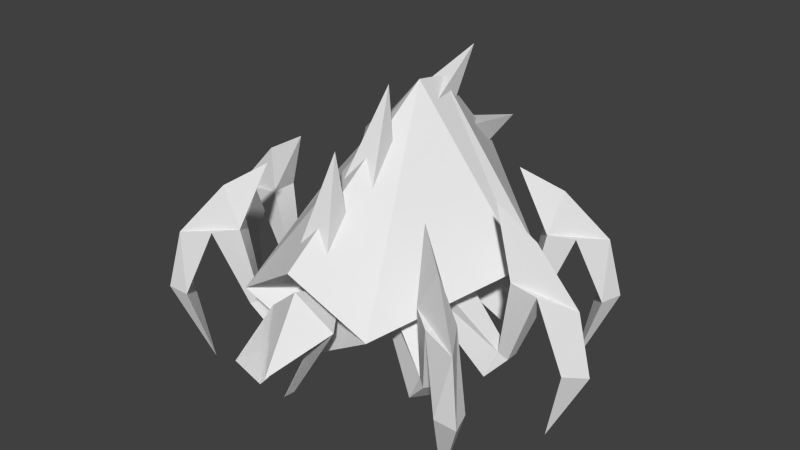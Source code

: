 # Source: enemy_janga.blend  (saved by Blender 2.79.0; exported with 4.5.12 LTS)
import bpy
from mathutils import Matrix  # noqa: F401  (used for matrix-valued properties, if any)

bpy.ops.wm.read_factory_settings(use_empty=True)
scene = bpy.context.scene
scene.name = 'Scene'

# ---- collections
col_collection_1 = bpy.data.collections.new('Collection 1'); scene.collection.children.link(col_collection_1)

# ---- materials (node trees are filled in below, after node groups)
mat_material = bpy.data.materials.new('Material')
mat_material.alpha_threshold = 0.0
mat_material.use_transparent_shadow = False
mat_material.roughness = 0.5
mat_material.line_color = (0.0, 0.0, 0.0, 1.0)

# ---- material node trees

# ---- world
world_world = bpy.data.worlds.new('World'); scene.world = world_world
world_world.color = (0.05088, 0.05088, 0.05088)
world_world.use_sun_shadow = False
world_world.sun_shadow_jitter_overblur = 0.0
world_world.cycles.sampling_method = 'NONE'
world_world.cycles.sample_map_resolution = 256

# ---- meshes
me_cube = bpy.data.meshes.new('Cube')
me_cube.from_pydata([(-1.195e-08, 0.1723, 0.4737), (8.275e-08, -0.4993, 0.3175), (0.5733, 0.2744, 0.6976), (-3.709e-08, 0.3412, 1.339), (0.3448, -0.5771, 0.5452), (6.821e-08, -0.655, 0.7729), (7.401e-08, -0.3419, 0.5755), (-1.081e-07, 0.7236, 0.924), (3.54e-08, 0.04365, 0.4199), (-2.138e-08, 0.1775, 1.365), (0.5963, 0.1529, 0.6692), (-0.08333, -0.5155, 0.78), (-2.544e-17, -0.3586, 1.207), (-0.08333, -0.3507, 0.755), (0.08333, -0.5155, 0.78), (0.08333, -0.3507, 0.755), (1.195e-08, 0.1723, 0.4737), (-8.275e-08, -0.4993, 0.3175), (-0.5733, 0.2744, 0.6976), (3.709e-08, 0.3412, 1.339), (-0.3448, -0.5771, 0.5452), (-6.821e-08, -0.655, 0.7729), (-7.401e-08, -0.3419, 0.5755), (1.081e-07, 0.7236, 0.924), (-3.54e-08, 0.04365, 0.4199), (2.138e-08, 0.1775, 1.365), (-0.5963, 0.1529, 0.6692), (-0.08333, -0.2351, 0.9947), (1.375e-17, -0.02432, 1.398), (-0.08333, -0.07498, 0.9486), (0.08333, -0.2351, 0.9947), (0.08333, -0.07498, 0.9486), (-0.08333, 0.1493, 1.247), (2.003e-17, 0.5664, 1.427), (-0.08333, 0.2448, 1.11), (0.08333, 0.1493, 1.247), (0.08333, 0.2448, 1.11), (-0.08333, 0.4669, 1.089), (-5.561e-17, 0.9094, 0.9839), (-0.08333, 0.4619, 0.922), (0.08333, 0.4669, 1.089), (0.08333, 0.4619, 0.922)], [], [(10, 2, 3, 9), (8, 0, 2, 10), (4, 5, 6), (1, 4, 6), (2, 0, 7), (3, 2, 7), (1, 8, 10, 4), (4, 10, 9, 5), (12, 13, 11), (12, 15, 13), (12, 14, 15), (12, 11, 14), (26, 25, 19, 18), (24, 26, 18, 16), (20, 22, 21), (17, 22, 20), (18, 23, 16), (19, 23, 18), (17, 20, 26, 24), (20, 21, 25, 26), (28, 29, 27), (28, 31, 29), (28, 30, 31), (28, 27, 30), (33, 34, 32), (33, 36, 34), (33, 35, 36), (33, 32, 35), (38, 39, 37), (38, 41, 39), (38, 40, 41), (38, 37, 40)])
_uv = me_cube.uv_layers.new(name='UVMap')
_uv.uv.foreach_set('vector', [0.4466, 0.2514, 0.4853, 0.2533, 0.6094, 0.5086, 0.546, 0.5401, 0.4514, 0.02867, 0.5062, 0.04807, 0.4853, 0.2533, 0.4466, 0.2514, 0.1937, 0.2127, 0.1245, 0.376, 0.02295, 0.2575, 0.2087, 0.02867, 0.1937, 0.2127, 0.08164, 0.067, 0.4853, 0.2533, 0.5062, 0.04807, 0.731, 0.2766, 0.6094, 0.5086, 0.4853, 0.2533, 0.731, 0.2766, 0.2087, 0.02867, 0.4514, 0.02867, 0.4466, 0.2514, 0.1937, 0.2127, 0.1937, 0.2127, 0.4466, 0.2514, 0.546, 0.5401, 0.1245, 0.376, 0.7411, 0.7595, 0.899, 0.926, 0.83, 0.9725, 0.7411, 0.7595, 0.6666, 0.9765, 0.5941, 0.9357, 0.7411, 0.7595, 0.7487, 0.9902, 0.6666, 0.9765, 0.7411, 0.7595, 0.83, 0.9725, 0.7487, 0.9902, 0.4466, 0.2514, 0.546, 0.5401, 0.6094, 0.5086, 0.4853, 0.2533, 0.4514, 0.02867, 0.4466, 0.2514, 0.4853, 0.2533, 0.5062, 0.04807, 0.1937, 0.2127, 0.02295, 0.2575, 0.1245, 0.376, 0.2087, 0.02867, 0.08164, 0.067, 0.1937, 0.2127, 0.4853, 0.2533, 0.731, 0.2766, 0.5062, 0.04807, 0.6094, 0.5086, 0.731, 0.2766, 0.4853, 0.2533, 0.2087, 0.02867, 0.1937, 0.2127, 0.4466, 0.2514, 0.4514, 0.02867, 0.1937, 0.2127, 0.1245, 0.376, 0.546, 0.5401, 0.4466, 0.2514, 0.7411, 0.7595, 0.899, 0.926, 0.83, 0.9725, 0.7411, 0.7595, 0.6666, 0.9765, 0.5941, 0.9357, 0.7411, 0.7595, 0.7487, 0.9902, 0.6666, 0.9765, 0.7411, 0.7595, 0.83, 0.9725, 0.7487, 0.9902, 0.7411, 0.7595, 0.899, 0.926, 0.83, 0.9725, 0.7411, 0.7595, 0.6666, 0.9765, 0.5941, 0.9357, 0.7411, 0.7595, 0.7487, 0.9902, 0.6666, 0.9765, 0.7411, 0.7595, 0.83, 0.9725, 0.7487, 0.9902, 0.7411, 0.7595, 0.899, 0.926, 0.83, 0.9725, 0.7411, 0.7595, 0.6666, 0.9765, 0.5941, 0.9357, 0.7411, 0.7595, 0.7487, 0.9902, 0.6666, 0.9765, 0.7411, 0.7595, 0.83, 0.9725, 0.7487, 0.9902])
me_cube.materials.append(mat_material)
me_cube.use_remesh_preserve_volume = False
me_cube.use_remesh_preserve_attributes = False
me_cube.use_mirror_vertex_groups = False
me_cube.update()
me_cube_001 = bpy.data.meshes.new('Cube.001')
me_cube_001.from_pydata([(5.714e-08, -0.2693, 0.1114), (-2.105e-08, 0.005078, 0.01064), (8.979e-09, -0.1958, -0.1804), (0.1744, -0.2325, -0.03448), (1.077e-07, -0.4632, -0.2112), (0.07046, -0.4272, -0.2868), (0.171, -0.464, -0.1937), (-5.714e-08, -0.2693, 0.1114), (2.105e-08, 0.005078, 0.01064), (-8.979e-09, -0.1958, -0.1804), (-0.1744, -0.2325, -0.03448), (-1.077e-07, -0.4632, -0.2112), (-0.07046, -0.4272, -0.2868), (-0.171, -0.464, -0.1937), (8.979e-09, -0.1958, -0.1804), (0.1744, -0.2325, -0.03448), (0.07046, -0.4272, -0.2868), (0.171, -0.464, -0.1937), (-8.979e-09, -0.1958, -0.1804), (-0.1744, -0.2325, -0.03448), (-0.07046, -0.4272, -0.2868), (-0.171, -0.464, -0.1937)], [], [(1, 3, 2), (3, 1, 0), (2, 3, 4), (3, 0, 4), (3, 6, 5, 2), (8, 9, 10), (10, 7, 8), (9, 11, 10), (10, 11, 7), (10, 9, 12, 13), (15, 14, 16, 17), (19, 21, 20, 18)])
_uv = me_cube_001.uv_layers.new(name='UVMap')
_uv.uv.foreach_set('vector', [0.4108, 0.6444, 0.2345, 0.5853, 0.3392, 0.487, 0.2345, 0.5853, 0.4108, 0.6444, 0.2489, 0.7282, 0.1195, 0.4991, 0.2345, 0.5853, 0.03073, 0.6416, 0.2345, 0.5853, 0.2489, 0.7282, 0.03073, 0.6416, 0.2442, 0.9255, 0.06367, 0.8814, 0.07002, 0.7878, 0.2442, 0.7731, 0.4108, 0.6444, 0.3392, 0.487, 0.2345, 0.5853, 0.2345, 0.5853, 0.2489, 0.7282, 0.4108, 0.6444, 0.1195, 0.4991, 0.03073, 0.6416, 0.2345, 0.5853, 0.2345, 0.5853, 0.03073, 0.6416, 0.2489, 0.7282, 0.2442, 0.9255, 0.2442, 0.7731, 0.07002, 0.7878, 0.06367, 0.8814, 0.2442, 0.9255, 0.2442, 0.7731, 0.07002, 0.7878, 0.06367, 0.8814, 0.2442, 0.9255, 0.06367, 0.8814, 0.07002, 0.7878, 0.2442, 0.7731])
me_cube_001.materials.append(mat_material)
me_cube_001.use_remesh_preserve_volume = False
me_cube_001.use_remesh_preserve_attributes = False
me_cube_001.use_mirror_vertex_groups = False
me_cube_001.update()
me_cube_007 = bpy.data.meshes.new('Cube.007')
me_cube_007.from_pydata([(-0.1585, 0.04166, 0.07761), (-0.265, 0.1295, 0.1117), (-0.0305, 0.1968, 0.07761), (-0.137, 0.2847, 0.1117), (-0.4731, 0.3081, -0.3395), (-0.4867, 0.3623, -0.2105), (-0.3922, 0.406, -0.3395), (-0.448, 0.4091, -0.2105), (-0.4881, 0.4422, -0.2287), (-0.4207, 0.3472, 0.4665), (-0.5268, 0.3953, -0.2287), (-0.4788, 0.4775, 0.1685), (-0.5597, 0.3795, 0.1685), (-0.5775, 0.5589, 0.1461), (-0.6583, 0.461, 0.1461), (-0.5762, 0.4755, 0.352), (-0.7427, 0.6129, 0.1142), (-0.6855, 0.648, -0.1742), (-0.7663, 0.5501, -0.1742), (-0.7981, 0.6586, -0.1723), (-0.6526, 0.5386, -0.5456)], [], [(3, 2, 6, 7), (11, 9, 12), (5, 4, 0, 1), (0, 4, 6, 2), (5, 1, 3, 7), (8, 6, 4, 10), (10, 14, 13, 8), (6, 8, 7), (7, 11, 12, 5), (5, 12, 14, 10), (8, 13, 11, 7), (12, 15, 16, 14), (12, 9, 15), (13, 16, 15, 11), (13, 17, 19, 16), (14, 18, 17, 13), (16, 19, 18, 14), (19, 20, 18), (5, 10, 4), (15, 9, 11), (18, 20, 17), (17, 20, 19)])
_uv = me_cube_007.uv_layers.new(name='UVMap')
_uv.uv.foreach_set('vector', [0.5707, 0.924, 0.4832, 0.9841, 0.4729, 0.6014, 0.5719, 0.6364, 0.8419, 0.2848, 0.8651, 0.4032, 0.8882, 0.2848, 0.5715, 0.6364, 0.4725, 0.6014, 0.4827, 0.9841, 0.5703, 0.924, 0.8145, 0.6226, 0.802, 0.4503, 0.7592, 0.4503, 0.7467, 0.6226, 0.8762, 0.1443, 0.9018, 0.006047, 0.8283, 0.006047, 0.854, 0.1443, 0.7703, 0.4006, 0.7592, 0.4503, 0.802, 0.4503, 0.7908, 0.4006, 0.7908, 0.4006, 0.802, 0.2654, 0.7592, 0.2654, 0.7703, 0.4006, 0.4729, 0.6014, 0.5856, 0.5976, 0.5719, 0.6364, 0.854, 0.1443, 0.8419, 0.2848, 0.8882, 0.2848, 0.8762, 0.1443, 0.5715, 0.6364, 0.8248, 0.7746, 0.8715, 0.6896, 0.5852, 0.5976, 0.5856, 0.5976, 0.8719, 0.6896, 0.8252, 0.7746, 0.5719, 0.6364, 0.8248, 0.7746, 0.957, 0.8085, 0.957, 0.6197, 0.8715, 0.6896, 0.8248, 0.7746, 0.957, 0.9593, 0.957, 0.8085, 0.8719, 0.6896, 0.957, 0.6197, 0.957, 0.8085, 0.8252, 0.7746, 0.8719, 0.6896, 0.8813, 0.4601, 0.957, 0.4661, 0.957, 0.6197, 0.802, 0.2654, 0.802, 0.1476, 0.7592, 0.1476, 0.7592, 0.2654, 0.957, 0.6197, 0.957, 0.4661, 0.8808, 0.4601, 0.8715, 0.6896, 0.957, 0.4661, 0.957, 0.1798, 0.8808, 0.4601, 0.5715, 0.6364, 0.5852, 0.5976, 0.4725, 0.6014, 0.957, 0.8085, 0.957, 0.9593, 0.8252, 0.7746, 0.802, 0.1476, 0.7806, 0.0184, 0.7592, 0.1476, 0.8813, 0.4601, 0.957, 0.1798, 0.957, 0.4661])
me_cube_007.materials.append(mat_material)
me_cube_007.use_remesh_preserve_volume = False
me_cube_007.use_remesh_preserve_attributes = False
me_cube_007.use_mirror_vertex_groups = False
me_cube_007.update()
me_cube_006 = bpy.data.meshes.new('Cube.006')
me_cube_006.from_pydata([(-0.1068, -0.1021, 0.6329), (-0.2448, -0.1033, 0.667), (-0.1084, 0.09905, 0.6329), (-0.2465, 0.09792, 0.667), (-0.5604, -0.06808, 0.2105), (-0.6057, -0.03535, 0.3395), (-0.5615, 0.05889, 0.2105), (-0.6062, 0.02542, 0.3395), (-0.6582, 0.025, 0.3213), (-0.5454, -0.004468, 1.016), (-0.6577, -0.03578, 0.3213), (-0.6737, 0.05797, 0.7185), (-0.6727, -0.069, 0.7185), (-0.8017, 0.05692, 0.6961), (-0.8006, -0.07004, 0.6961), (-0.7471, -0.00612, 0.902), (-0.9629, -0.007888, 0.6642), (-0.9416, 0.05577, 0.3758), (-0.9406, -0.07119, 0.3758), (-1.035, -0.008477, 0.3777), (-0.8461, -0.006932, 0.004354)], [], [(3, 2, 6, 7), (11, 9, 12), (5, 4, 0, 1), (0, 4, 6, 2), (5, 1, 3, 7), (8, 6, 4, 10), (10, 14, 13, 8), (6, 8, 7), (7, 11, 12, 5), (5, 12, 14, 10), (8, 13, 11, 7), (12, 15, 16, 14), (12, 9, 15), (13, 16, 15, 11), (13, 17, 19, 16), (14, 18, 17, 13), (16, 19, 18, 14), (19, 20, 18), (5, 10, 4), (15, 9, 11), (18, 20, 17), (17, 20, 19)])
_uv = me_cube_006.uv_layers.new(name='UVMap')
_uv.uv.foreach_set('vector', [0.5707, 0.924, 0.4832, 0.9841, 0.4729, 0.6014, 0.5719, 0.6364, 0.8419, 0.2848, 0.8651, 0.4032, 0.8882, 0.2848, 0.5715, 0.6364, 0.4725, 0.6014, 0.4827, 0.9841, 0.5703, 0.924, 0.8145, 0.6226, 0.802, 0.4503, 0.7592, 0.4503, 0.7467, 0.6226, 0.8762, 0.1443, 0.9018, 0.006047, 0.8283, 0.006047, 0.854, 0.1443, 0.7703, 0.4006, 0.7592, 0.4503, 0.802, 0.4503, 0.7908, 0.4006, 0.7908, 0.4006, 0.802, 0.2654, 0.7592, 0.2654, 0.7703, 0.4006, 0.4729, 0.6014, 0.5856, 0.5976, 0.5719, 0.6364, 0.854, 0.1443, 0.8419, 0.2848, 0.8882, 0.2848, 0.8762, 0.1443, 0.5715, 0.6364, 0.8248, 0.7746, 0.8715, 0.6896, 0.5852, 0.5976, 0.5856, 0.5976, 0.8719, 0.6896, 0.8252, 0.7746, 0.5719, 0.6364, 0.8248, 0.7746, 0.957, 0.8085, 0.957, 0.6197, 0.8715, 0.6896, 0.8248, 0.7746, 0.957, 0.9593, 0.957, 0.8085, 0.8719, 0.6896, 0.957, 0.6197, 0.957, 0.8085, 0.8252, 0.7746, 0.8719, 0.6896, 0.8813, 0.4601, 0.957, 0.4661, 0.957, 0.6197, 0.802, 0.2654, 0.802, 0.1476, 0.7592, 0.1476, 0.7592, 0.2654, 0.957, 0.6197, 0.957, 0.4661, 0.8808, 0.4601, 0.8715, 0.6896, 0.957, 0.4661, 0.957, 0.1798, 0.8808, 0.4601, 0.5715, 0.6364, 0.5852, 0.5976, 0.4725, 0.6014, 0.957, 0.8085, 0.957, 0.9593, 0.8252, 0.7746, 0.802, 0.1476, 0.7806, 0.0184, 0.7592, 0.1476, 0.8813, 0.4601, 0.957, 0.1798, 0.957, 0.4661])
me_cube_006.materials.append(mat_material)
me_cube_006.use_remesh_preserve_volume = False
me_cube_006.use_remesh_preserve_attributes = False
me_cube_006.use_mirror_vertex_groups = False
me_cube_006.update()
me_cube_005 = bpy.data.meshes.new('Cube.005')
me_cube_005.from_pydata([(-0.03042, -0.1906, -0.4703), (-0.1429, -0.2707, -0.4361), (-0.1472, -0.02678, -0.4703), (-0.2596, -0.1069, -0.4361), (-0.42, -0.3772, -0.8895), (-0.4759, -0.3764, -0.7605), (-0.4937, -0.2738, -0.8895), (-0.5112, -0.3269, -0.7605), (-0.5535, -0.357, -0.7787), (-0.4442, -0.3165, -0.08352), (-0.5182, -0.4065, -0.7787), (-0.5851, -0.339, -0.3815), (-0.5115, -0.4424, -0.3815), (-0.6893, -0.4132, -0.4039), (-0.6157, -0.5166, -0.4039), (-0.6085, -0.4335, -0.198), (-0.7842, -0.5588, -0.4358), (-0.8033, -0.4944, -0.7242), (-0.7296, -0.5978, -0.7242), (-0.8428, -0.6005, -0.7223), (-0.6891, -0.491, -1.096)], [], [(3, 2, 6, 7), (11, 9, 12), (5, 4, 0, 1), (0, 4, 6, 2), (5, 1, 3, 7), (8, 6, 4, 10), (10, 14, 13, 8), (6, 8, 7), (7, 11, 12, 5), (5, 12, 14, 10), (8, 13, 11, 7), (12, 15, 16, 14), (12, 9, 15), (13, 16, 15, 11), (13, 17, 19, 16), (14, 18, 17, 13), (16, 19, 18, 14), (19, 20, 18), (5, 10, 4), (15, 9, 11), (18, 20, 17), (17, 20, 19)])
_uv = me_cube_005.uv_layers.new(name='UVMap')
_uv.uv.foreach_set('vector', [0.5707, 0.924, 0.4832, 0.9841, 0.4729, 0.6014, 0.5719, 0.6364, 0.8419, 0.2848, 0.8651, 0.4032, 0.8882, 0.2848, 0.5715, 0.6364, 0.4725, 0.6014, 0.4827, 0.9841, 0.5703, 0.924, 0.8145, 0.6226, 0.802, 0.4503, 0.7592, 0.4503, 0.7467, 0.6226, 0.8762, 0.1443, 0.9018, 0.006047, 0.8283, 0.006047, 0.854, 0.1443, 0.7703, 0.4006, 0.7592, 0.4503, 0.802, 0.4503, 0.7908, 0.4006, 0.7908, 0.4006, 0.802, 0.2654, 0.7592, 0.2654, 0.7703, 0.4006, 0.4729, 0.6014, 0.5856, 0.5976, 0.5719, 0.6364, 0.854, 0.1443, 0.8419, 0.2848, 0.8882, 0.2848, 0.8762, 0.1443, 0.5715, 0.6364, 0.8248, 0.7746, 0.8715, 0.6896, 0.5852, 0.5976, 0.5856, 0.5976, 0.8719, 0.6896, 0.8252, 0.7746, 0.5719, 0.6364, 0.8248, 0.7746, 0.957, 0.8085, 0.957, 0.6197, 0.8715, 0.6896, 0.8248, 0.7746, 0.957, 0.9593, 0.957, 0.8085, 0.8719, 0.6896, 0.957, 0.6197, 0.957, 0.8085, 0.8252, 0.7746, 0.8719, 0.6896, 0.8813, 0.4601, 0.957, 0.4661, 0.957, 0.6197, 0.802, 0.2654, 0.802, 0.1476, 0.7592, 0.1476, 0.7592, 0.2654, 0.957, 0.6197, 0.957, 0.4661, 0.8808, 0.4601, 0.8715, 0.6896, 0.957, 0.4661, 0.957, 0.1798, 0.8808, 0.4601, 0.5715, 0.6364, 0.5852, 0.5976, 0.4725, 0.6014, 0.957, 0.8085, 0.957, 0.9593, 0.8252, 0.7746, 0.802, 0.1476, 0.7806, 0.0184, 0.7592, 0.1476, 0.8813, 0.4601, 0.957, 0.1798, 0.957, 0.4661])
me_cube_005.materials.append(mat_material)
me_cube_005.use_remesh_preserve_volume = False
me_cube_005.use_remesh_preserve_attributes = False
me_cube_005.use_mirror_vertex_groups = False
me_cube_005.update()
me_cube_004 = bpy.data.meshes.new('Cube.004')
me_cube_004.from_pydata([(0.1617, 0.04166, 0.08187), (0.2682, 0.1295, 0.116), (0.03369, 0.1968, 0.08187), (0.1402, 0.2847, 0.116), (0.4731, 0.3081, -0.3395), (0.4867, 0.3623, -0.2105), (0.3922, 0.406, -0.3395), (0.448, 0.4091, -0.2105), (0.4881, 0.4422, -0.2287), (0.4207, 0.3472, 0.4665), (0.5268, 0.3953, -0.2287), (0.4788, 0.4775, 0.1685), (0.5597, 0.3795, 0.1685), (0.5775, 0.5589, 0.1461), (0.6583, 0.461, 0.1461), (0.5762, 0.4755, 0.352), (0.7427, 0.6129, 0.1142), (0.6855, 0.648, -0.1742), (0.7663, 0.5501, -0.1742), (0.7981, 0.6586, -0.1723), (0.6526, 0.5386, -0.5456)], [], [(3, 7, 6, 2), (11, 12, 9), (5, 1, 0, 4), (0, 2, 6, 4), (5, 7, 3, 1), (8, 10, 4, 6), (10, 8, 13, 14), (6, 7, 8), (7, 5, 12, 11), (5, 10, 14, 12), (8, 7, 11, 13), (12, 14, 16, 15), (12, 15, 9), (13, 11, 15, 16), (13, 16, 19, 17), (14, 13, 17, 18), (16, 14, 18, 19), (19, 18, 20), (5, 4, 10), (15, 11, 9), (18, 17, 20), (17, 19, 20)])
_uv = me_cube_004.uv_layers.new(name='UVMap')
_uv.uv.foreach_set('vector', [0.5707, 0.924, 0.5719, 0.6364, 0.4729, 0.6014, 0.4832, 0.9841, 0.8419, 0.2848, 0.8882, 0.2848, 0.8651, 0.4032, 0.5715, 0.6364, 0.5703, 0.924, 0.4827, 0.9841, 0.4725, 0.6014, 0.8145, 0.6226, 0.7467, 0.6226, 0.7592, 0.4503, 0.802, 0.4503, 0.8762, 0.1443, 0.854, 0.1443, 0.8283, 0.006047, 0.9018, 0.006047, 0.7703, 0.4006, 0.7908, 0.4006, 0.802, 0.4503, 0.7592, 0.4503, 0.7908, 0.4006, 0.7703, 0.4006, 0.7592, 0.2654, 0.802, 0.2654, 0.4729, 0.6014, 0.5719, 0.6364, 0.5856, 0.5976, 0.854, 0.1443, 0.8762, 0.1443, 0.8882, 0.2848, 0.8419, 0.2848, 0.5715, 0.6364, 0.5852, 0.5976, 0.8715, 0.6896, 0.8248, 0.7746, 0.5856, 0.5976, 0.5719, 0.6364, 0.8252, 0.7746, 0.8719, 0.6896, 0.8248, 0.7746, 0.8715, 0.6896, 0.957, 0.6197, 0.957, 0.8085, 0.8248, 0.7746, 0.957, 0.8085, 0.957, 0.9593, 0.8719, 0.6896, 0.8252, 0.7746, 0.957, 0.8085, 0.957, 0.6197, 0.8719, 0.6896, 0.957, 0.6197, 0.957, 0.4661, 0.8813, 0.4601, 0.802, 0.2654, 0.7592, 0.2654, 0.7592, 0.1476, 0.802, 0.1476, 0.957, 0.6197, 0.8715, 0.6896, 0.8808, 0.4601, 0.957, 0.4661, 0.957, 0.4661, 0.8808, 0.4601, 0.957, 0.1798, 0.5715, 0.6364, 0.4725, 0.6014, 0.5852, 0.5976, 0.957, 0.8085, 0.8252, 0.7746, 0.957, 0.9593, 0.802, 0.1476, 0.7592, 0.1476, 0.7806, 0.0184, 0.8813, 0.4601, 0.957, 0.4661, 0.957, 0.1798])
me_cube_004.materials.append(mat_material)
me_cube_004.use_remesh_preserve_volume = False
me_cube_004.use_remesh_preserve_attributes = False
me_cube_004.use_mirror_vertex_groups = False
me_cube_004.update()
me_cube_003 = bpy.data.meshes.new('Cube.003')
me_cube_003.from_pydata([(0.09378, -0.1006, 0.0925), (0.2318, -0.1006, 0.1266), (0.09378, 0.1006, 0.0925), (0.2318, 0.1006, 0.1266), (0.561, -0.06348, -0.3395), (0.606, -0.03039, -0.2105), (0.561, 0.06348, -0.3395), (0.606, 0.03039, -0.2105), (0.658, 0.03039, -0.2287), (0.5455, -4.237e-08, 0.4665), (0.658, -0.03039, -0.2287), (0.6732, 0.06348, 0.1685), (0.6732, -0.06348, 0.1685), (0.8012, 0.06348, 0.1461), (0.8012, -0.06348, 0.1461), (0.7471, -2.98e-08, 0.352), (0.9629, -7.451e-09, 0.1142), (0.9411, 0.06348, -0.1742), (0.9411, -0.06348, -0.1742), (1.035, -1.49e-08, -0.1723), (0.8462, -1.863e-08, -0.5456)], [], [(3, 7, 6, 2), (11, 12, 9), (5, 1, 0, 4), (0, 2, 6, 4), (5, 7, 3, 1), (8, 10, 4, 6), (10, 8, 13, 14), (6, 7, 8), (7, 5, 12, 11), (5, 10, 14, 12), (8, 7, 11, 13), (12, 14, 16, 15), (12, 15, 9), (13, 11, 15, 16), (13, 16, 19, 17), (14, 13, 17, 18), (16, 14, 18, 19), (19, 18, 20), (5, 4, 10), (15, 11, 9), (18, 17, 20), (17, 19, 20)])
_uv = me_cube_003.uv_layers.new(name='UVMap')
_uv.uv.foreach_set('vector', [0.5707, 0.924, 0.5719, 0.6364, 0.4729, 0.6014, 0.4832, 0.9841, 0.8419, 0.2848, 0.8882, 0.2848, 0.8651, 0.4032, 0.5715, 0.6364, 0.5703, 0.924, 0.4827, 0.9841, 0.4725, 0.6014, 0.8145, 0.6226, 0.7467, 0.6226, 0.7592, 0.4503, 0.802, 0.4503, 0.8762, 0.1443, 0.854, 0.1443, 0.8283, 0.006047, 0.9018, 0.006047, 0.7703, 0.4006, 0.7908, 0.4006, 0.802, 0.4503, 0.7592, 0.4503, 0.7908, 0.4006, 0.7703, 0.4006, 0.7592, 0.2654, 0.802, 0.2654, 0.4729, 0.6014, 0.5719, 0.6364, 0.5856, 0.5976, 0.854, 0.1443, 0.8762, 0.1443, 0.8882, 0.2848, 0.8419, 0.2848, 0.5715, 0.6364, 0.5852, 0.5976, 0.8715, 0.6896, 0.8248, 0.7746, 0.5856, 0.5976, 0.5719, 0.6364, 0.8252, 0.7746, 0.8719, 0.6896, 0.8248, 0.7746, 0.8715, 0.6896, 0.957, 0.6197, 0.957, 0.8085, 0.8248, 0.7746, 0.957, 0.8085, 0.957, 0.9593, 0.8719, 0.6896, 0.8252, 0.7746, 0.957, 0.8085, 0.957, 0.6197, 0.8719, 0.6896, 0.957, 0.6197, 0.957, 0.4661, 0.8813, 0.4601, 0.802, 0.2654, 0.7592, 0.2654, 0.7592, 0.1476, 0.802, 0.1476, 0.957, 0.6197, 0.8715, 0.6896, 0.8808, 0.4601, 0.957, 0.4661, 0.957, 0.4661, 0.8808, 0.4601, 0.957, 0.1798, 0.5715, 0.6364, 0.4725, 0.6014, 0.5852, 0.5976, 0.957, 0.8085, 0.8252, 0.7746, 0.957, 0.9593, 0.802, 0.1476, 0.7592, 0.1476, 0.7806, 0.0184, 0.8813, 0.4601, 0.957, 0.4661, 0.957, 0.1798])
me_cube_003.materials.append(mat_material)
me_cube_003.use_remesh_preserve_volume = False
me_cube_003.use_remesh_preserve_attributes = False
me_cube_003.use_mirror_vertex_groups = False
me_cube_003.update()
me_cube_002 = bpy.data.meshes.new('Cube.002')
me_cube_002.from_pydata([(0.04125, -0.1926, 0.08612), (0.152, -0.2751, 0.1202), (0.1614, -0.03124, 0.08612), (0.2721, -0.1137, 0.1202), (0.4119, -0.386, -0.3395), (0.4678, -0.3864, -0.2105), (0.4878, -0.2842, -0.3395), (0.5041, -0.3376, -0.2105), (0.5458, -0.3687, -0.2287), (0.4374, -0.3258, 0.4665), (0.5095, -0.4174, -0.2287), (0.5778, -0.3512, 0.1685), (0.502, -0.4531, 0.1685), (0.6804, -0.4277, 0.1461), (0.6046, -0.5295, 0.1461), (0.5992, -0.4463, 0.352), (0.7722, -0.5752, 0.1142), (0.7927, -0.5113, -0.1742), (0.7168, -0.6131, -0.1742), (0.8299, -0.6181, -0.1723), (0.6786, -0.5055, -0.5456)], [], [(3, 7, 6, 2), (11, 12, 9), (5, 1, 0, 4), (0, 2, 6, 4), (5, 7, 3, 1), (8, 10, 4, 6), (10, 8, 13, 14), (6, 7, 8), (7, 5, 12, 11), (5, 10, 14, 12), (8, 7, 11, 13), (12, 14, 16, 15), (12, 15, 9), (13, 11, 15, 16), (13, 16, 19, 17), (14, 13, 17, 18), (16, 14, 18, 19), (19, 18, 20), (5, 4, 10), (15, 11, 9), (18, 17, 20), (17, 19, 20)])
_uv = me_cube_002.uv_layers.new(name='UVMap')
_uv.uv.foreach_set('vector', [0.5707, 0.924, 0.5719, 0.6364, 0.4729, 0.6014, 0.4832, 0.9841, 0.8419, 0.2848, 0.8882, 0.2848, 0.8651, 0.4032, 0.5715, 0.6364, 0.5703, 0.924, 0.4827, 0.9841, 0.4725, 0.6014, 0.8145, 0.6226, 0.7467, 0.6226, 0.7592, 0.4503, 0.802, 0.4503, 0.8762, 0.1443, 0.854, 0.1443, 0.8283, 0.006047, 0.9018, 0.006047, 0.7703, 0.4006, 0.7908, 0.4006, 0.802, 0.4503, 0.7592, 0.4503, 0.7908, 0.4006, 0.7703, 0.4006, 0.7592, 0.2654, 0.802, 0.2654, 0.4729, 0.6014, 0.5719, 0.6364, 0.5856, 0.5976, 0.854, 0.1443, 0.8762, 0.1443, 0.8882, 0.2848, 0.8419, 0.2848, 0.5715, 0.6364, 0.5852, 0.5976, 0.8715, 0.6896, 0.8248, 0.7746, 0.5856, 0.5976, 0.5719, 0.6364, 0.8252, 0.7746, 0.8719, 0.6896, 0.8248, 0.7746, 0.8715, 0.6896, 0.957, 0.6197, 0.957, 0.8085, 0.8248, 0.7746, 0.957, 0.8085, 0.957, 0.9593, 0.8719, 0.6896, 0.8252, 0.7746, 0.957, 0.8085, 0.957, 0.6197, 0.8719, 0.6896, 0.957, 0.6197, 0.957, 0.4661, 0.8813, 0.4601, 0.802, 0.2654, 0.7592, 0.2654, 0.7592, 0.1476, 0.802, 0.1476, 0.957, 0.6197, 0.8715, 0.6896, 0.8808, 0.4601, 0.957, 0.4661, 0.957, 0.4661, 0.8808, 0.4601, 0.957, 0.1798, 0.5715, 0.6364, 0.4725, 0.6014, 0.5852, 0.5976, 0.957, 0.8085, 0.8252, 0.7746, 0.957, 0.9593, 0.802, 0.1476, 0.7592, 0.1476, 0.7806, 0.0184, 0.8813, 0.4601, 0.957, 0.4661, 0.957, 0.1798])
me_cube_002.materials.append(mat_material)
me_cube_002.use_remesh_preserve_volume = False
me_cube_002.use_remesh_preserve_attributes = False
me_cube_002.use_mirror_vertex_groups = False
me_cube_002.update()

# ---- objects
ob_cube = bpy.data.objects.new('Cube', me_cube)
ob_cube_001 = bpy.data.objects.new('Cube.001', me_cube_001)
ob_cube_007 = bpy.data.objects.new('Cube.007', me_cube_007)
ob_cube_006 = bpy.data.objects.new('Cube.006', me_cube_006)
ob_cube_005 = bpy.data.objects.new('Cube.005', me_cube_005)
ob_cube_004 = bpy.data.objects.new('Cube.004', me_cube_004)
ob_cube_003 = bpy.data.objects.new('Cube.003', me_cube_003)
ob_cube_002 = bpy.data.objects.new('Cube.002', me_cube_002)

# ---- transforms, parenting, visibility, modifiers, constraints
ob_cube.location = (0.0, 0.0, 0.0)
ob_cube.lock_rotations_4d = False
ob_cube.empty_display_type = 'ARROWS'
ob_cube.lineart.crease_threshold = 0.0
ob_cube_001.parent = ob_cube
ob_cube_001.location = (0.0, -0.35, 0.56)
ob_cube_001.lock_rotations_4d = False
ob_cube_001.empty_display_type = 'ARROWS'
ob_cube_001.lineart.crease_threshold = 0.0
ob_cube_007.parent = ob_cube
ob_cube_007.location = (0.0, 0.0, 0.55)
ob_cube_007.lock_rotations_4d = False
ob_cube_007.empty_display_type = 'ARROWS'
ob_cube_007.lineart.crease_threshold = 0.0
ob_cube_006.parent = ob_cube
ob_cube_006.location = (0.0, 0.0, 0.0)
ob_cube_006.lock_rotations_4d = False
ob_cube_006.empty_display_type = 'ARROWS'
ob_cube_006.lineart.crease_threshold = 0.0
ob_cube_005.parent = ob_cube
ob_cube_005.location = (0.0, 0.0, 1.1)
ob_cube_005.lock_rotations_4d = False
ob_cube_005.empty_display_type = 'ARROWS'
ob_cube_005.lineart.crease_threshold = 0.0
ob_cube_004.parent = ob_cube
ob_cube_004.location = (0.0, 0.0, 0.55)
ob_cube_004.lock_rotations_4d = False
ob_cube_004.empty_display_type = 'ARROWS'
ob_cube_004.lineart.crease_threshold = 0.0
ob_cube_003.parent = ob_cube
ob_cube_003.location = (0.0, 0.0, 0.55)
ob_cube_003.lock_rotations_4d = False
ob_cube_003.empty_display_type = 'ARROWS'
ob_cube_003.lineart.crease_threshold = 0.0
ob_cube_002.parent = ob_cube
ob_cube_002.location = (0.0, 0.0, 0.55)
ob_cube_002.lock_rotations_4d = False
ob_cube_002.empty_display_type = 'ARROWS'
ob_cube_002.lineart.crease_threshold = 0.0

# ---- collection membership
col_collection_1.objects.link(ob_cube)
col_collection_1.objects.link(ob_cube_001)
col_collection_1.objects.link(ob_cube_007)
col_collection_1.objects.link(ob_cube_006)
col_collection_1.objects.link(ob_cube_005)
col_collection_1.objects.link(ob_cube_004)
col_collection_1.objects.link(ob_cube_003)
col_collection_1.objects.link(ob_cube_002)

# ---- scene / render settings (as saved in the file)
scene.frame_start = 1; scene.frame_end = 250; scene.frame_set(1)
scene.render.engine = 'BLENDER_EEVEE_NEXT'
scene.render.resolution_percentage = 50
scene.render.dither_intensity = 0.0
scene.cycles.use_denoising = False
scene.cycles.samples = 10
scene.cycles.sampling_pattern = 'TABULATED_SOBOL'
scene.cycles.light_sampling_threshold = 0.0
scene.cycles.use_adaptive_sampling = False
scene.cycles.use_light_tree = False
scene.cycles.blur_glossy = 0.0
scene.cycles.pixel_filter_type = 'GAUSSIAN'
scene.cycles.sample_clamp_indirect = 0.0
scene.view_settings.view_transform = 'Standard'
bpy.context.view_layer.update()

# ---- added for rendering (the .blend has no active camera and no usable light): camera, sun
cam_auto = bpy.data.cameras.new('AutoCamera')
cam_auto.lens = 50.0
cam_auto.sensor_width = 36.0
cam_auto.clip_end = 1000.0
ob_auto_camera = bpy.data.objects.new('AutoCamera', cam_auto)
scene.collection.objects.link(ob_auto_camera)
ob_auto_camera.location = (2.81822, -3.33412, 2.97042)
ob_auto_camera.rotation_euler = (1.09748, -7.21219e-08, 0.694738)
scene.camera = ob_auto_camera
light_auto_sun = bpy.data.lights.new('AutoSun', 'SUN')
light_auto_sun.energy = 3.0
light_auto_sun.angle = 0.0523599
ob_auto_sun = bpy.data.objects.new('AutoSun', light_auto_sun)
scene.collection.objects.link(ob_auto_sun)
ob_auto_sun.rotation_euler = (0.872665, 0.174533, 0.523599)
bpy.context.view_layer.update()
